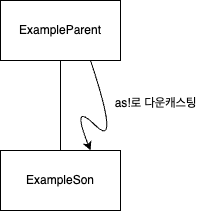

The diagram above was exported from draw.io. Its source (the exported page's mxGraphModel, read from the mxfile embedded in the PNG):
<mxGraphModel dx="954" dy="521" grid="1" gridSize="10" guides="1" tooltips="1" connect="1" arrows="1" fold="1" page="1" pageScale="1" pageWidth="827" pageHeight="1169" math="0" shadow="0">
  <root>
    <mxCell id="0" />
    <mxCell id="1" parent="0" />
    <mxCell id="CUqsfmiC9rJ7B7c4nrc3-1" value="ExampleParent" style="rounded=0;whiteSpace=wrap;html=1;" vertex="1" parent="1">
      <mxGeometry x="320" y="90" width="120" height="60" as="geometry" />
    </mxCell>
    <mxCell id="CUqsfmiC9rJ7B7c4nrc3-2" value="ExampleSon" style="rounded=0;whiteSpace=wrap;html=1;" vertex="1" parent="1">
      <mxGeometry x="320" y="240" width="120" height="60" as="geometry" />
    </mxCell>
    <mxCell id="CUqsfmiC9rJ7B7c4nrc3-3" value="" style="endArrow=none;html=1;rounded=0;entryX=0.5;entryY=1;entryDx=0;entryDy=0;exitX=0.5;exitY=0;exitDx=0;exitDy=0;" edge="1" parent="1" source="CUqsfmiC9rJ7B7c4nrc3-2" target="CUqsfmiC9rJ7B7c4nrc3-1">
      <mxGeometry width="50" height="50" relative="1" as="geometry">
        <mxPoint x="390" y="300" as="sourcePoint" />
        <mxPoint x="440" y="250" as="targetPoint" />
      </mxGeometry>
    </mxCell>
    <mxCell id="CUqsfmiC9rJ7B7c4nrc3-5" value="as!로 다운캐스팅&lt;div&gt;&lt;br&gt;&lt;/div&gt;" style="text;html=1;align=center;verticalAlign=middle;resizable=0;points=[];autosize=1;strokeColor=none;fillColor=none;" vertex="1" parent="1">
      <mxGeometry x="420" y="180" width="110" height="40" as="geometry" />
    </mxCell>
    <mxCell id="CUqsfmiC9rJ7B7c4nrc3-6" value="" style="curved=1;endArrow=classic;html=1;rounded=0;exitX=0.75;exitY=1;exitDx=0;exitDy=0;entryX=0.75;entryY=0;entryDx=0;entryDy=0;" edge="1" parent="1" source="CUqsfmiC9rJ7B7c4nrc3-1" target="CUqsfmiC9rJ7B7c4nrc3-2">
      <mxGeometry width="50" height="50" relative="1" as="geometry">
        <mxPoint x="390" y="240" as="sourcePoint" />
        <mxPoint x="440" y="190" as="targetPoint" />
        <Array as="points">
          <mxPoint x="440" y="240" />
          <mxPoint x="390" y="190" />
        </Array>
      </mxGeometry>
    </mxCell>
  </root>
</mxGraphModel>